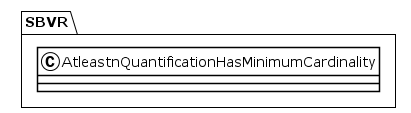

The diagram above was rendered by PlantUML. Its source (embedded in the PNG):
@startuml
!theme plain
package SBVR {
class AtleastnQuantificationHasMinimumCardinality {
}
}
@enduml